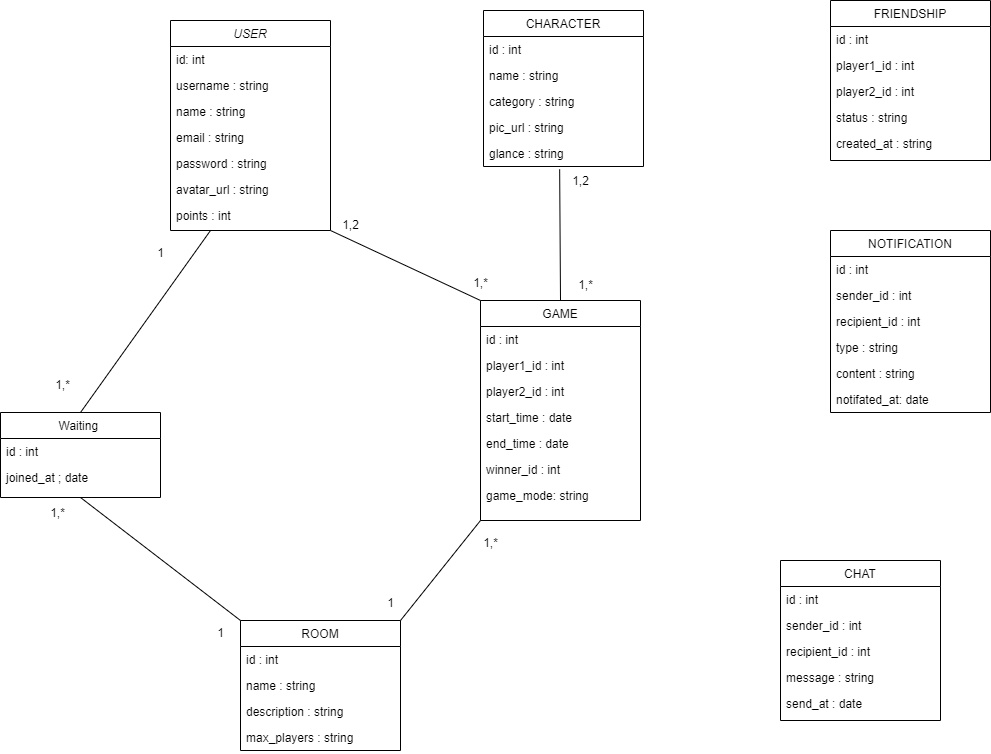

The diagram above was exported from draw.io. Its source (the exported page's mxGraphModel, read from the mxfile embedded in the PNG):
<mxGraphModel dx="2046" dy="769" grid="1" gridSize="10" guides="1" tooltips="1" connect="1" arrows="1" fold="1" page="1" pageScale="1" pageWidth="827" pageHeight="1169" math="0" shadow="0">
  <root>
    <mxCell id="WIyWlLk6GJQsqaUBKTNV-0" />
    <mxCell id="WIyWlLk6GJQsqaUBKTNV-1" parent="WIyWlLk6GJQsqaUBKTNV-0" />
    <mxCell id="zkfFHV4jXpPFQw0GAbJ--0" value="USER" style="swimlane;fontStyle=2;align=center;verticalAlign=top;childLayout=stackLayout;horizontal=1;startSize=26;horizontalStack=0;resizeParent=1;resizeLast=0;collapsible=1;marginBottom=0;rounded=0;shadow=0;strokeWidth=1;" parent="WIyWlLk6GJQsqaUBKTNV-1" vertex="1">
      <mxGeometry x="-30" y="80" width="160" height="210" as="geometry">
        <mxRectangle x="230" y="140" width="160" height="26" as="alternateBounds" />
      </mxGeometry>
    </mxCell>
    <mxCell id="zkfFHV4jXpPFQw0GAbJ--1" value="id: int" style="text;align=left;verticalAlign=top;spacingLeft=4;spacingRight=4;overflow=hidden;rotatable=0;points=[[0,0.5],[1,0.5]];portConstraint=eastwest;" parent="zkfFHV4jXpPFQw0GAbJ--0" vertex="1">
      <mxGeometry y="26" width="160" height="26" as="geometry" />
    </mxCell>
    <mxCell id="zkfFHV4jXpPFQw0GAbJ--2" value="username : string    " style="text;align=left;verticalAlign=top;spacingLeft=4;spacingRight=4;overflow=hidden;rotatable=0;points=[[0,0.5],[1,0.5]];portConstraint=eastwest;rounded=0;shadow=0;html=0;" parent="zkfFHV4jXpPFQw0GAbJ--0" vertex="1">
      <mxGeometry y="52" width="160" height="26" as="geometry" />
    </mxCell>
    <mxCell id="sHZQOjFsLQYcmd78kOC6-31" value="name : string" style="text;align=left;verticalAlign=top;spacingLeft=4;spacingRight=4;overflow=hidden;rotatable=0;points=[[0,0.5],[1,0.5]];portConstraint=eastwest;rounded=0;shadow=0;html=0;" parent="zkfFHV4jXpPFQw0GAbJ--0" vertex="1">
      <mxGeometry y="78" width="160" height="26" as="geometry" />
    </mxCell>
    <mxCell id="sHZQOjFsLQYcmd78kOC6-32" value="email : string " style="text;align=left;verticalAlign=top;spacingLeft=4;spacingRight=4;overflow=hidden;rotatable=0;points=[[0,0.5],[1,0.5]];portConstraint=eastwest;rounded=0;shadow=0;html=0;" parent="zkfFHV4jXpPFQw0GAbJ--0" vertex="1">
      <mxGeometry y="104" width="160" height="26" as="geometry" />
    </mxCell>
    <mxCell id="sHZQOjFsLQYcmd78kOC6-34" value="password : string" style="text;align=left;verticalAlign=top;spacingLeft=4;spacingRight=4;overflow=hidden;rotatable=0;points=[[0,0.5],[1,0.5]];portConstraint=eastwest;rounded=0;shadow=0;html=0;" parent="zkfFHV4jXpPFQw0GAbJ--0" vertex="1">
      <mxGeometry y="130" width="160" height="26" as="geometry" />
    </mxCell>
    <mxCell id="sHZQOjFsLQYcmd78kOC6-38" value="avatar_url : string" style="text;align=left;verticalAlign=top;spacingLeft=4;spacingRight=4;overflow=hidden;rotatable=0;points=[[0,0.5],[1,0.5]];portConstraint=eastwest;rounded=0;shadow=0;html=0;" parent="zkfFHV4jXpPFQw0GAbJ--0" vertex="1">
      <mxGeometry y="156" width="160" height="26" as="geometry" />
    </mxCell>
    <mxCell id="sHZQOjFsLQYcmd78kOC6-40" value="points : int " style="text;align=left;verticalAlign=top;spacingLeft=4;spacingRight=4;overflow=hidden;rotatable=0;points=[[0,0.5],[1,0.5]];portConstraint=eastwest;rounded=0;shadow=0;html=0;" parent="zkfFHV4jXpPFQw0GAbJ--0" vertex="1">
      <mxGeometry y="182" width="160" height="26" as="geometry" />
    </mxCell>
    <mxCell id="zkfFHV4jXpPFQw0GAbJ--17" value="FRIENDSHIP" style="swimlane;fontStyle=0;align=center;verticalAlign=top;childLayout=stackLayout;horizontal=1;startSize=26;horizontalStack=0;resizeParent=1;resizeLast=0;collapsible=1;marginBottom=0;rounded=0;shadow=0;strokeWidth=1;" parent="WIyWlLk6GJQsqaUBKTNV-1" vertex="1">
      <mxGeometry x="630" y="60" width="160" height="160" as="geometry">
        <mxRectangle x="550" y="140" width="160" height="26" as="alternateBounds" />
      </mxGeometry>
    </mxCell>
    <mxCell id="zkfFHV4jXpPFQw0GAbJ--19" value="id : int " style="text;align=left;verticalAlign=top;spacingLeft=4;spacingRight=4;overflow=hidden;rotatable=0;points=[[0,0.5],[1,0.5]];portConstraint=eastwest;rounded=0;shadow=0;html=0;" parent="zkfFHV4jXpPFQw0GAbJ--17" vertex="1">
      <mxGeometry y="26" width="160" height="26" as="geometry" />
    </mxCell>
    <mxCell id="sHZQOjFsLQYcmd78kOC6-86" value="player1_id : int" style="text;align=left;verticalAlign=top;spacingLeft=4;spacingRight=4;overflow=hidden;rotatable=0;points=[[0,0.5],[1,0.5]];portConstraint=eastwest;rounded=0;shadow=0;html=0;" parent="zkfFHV4jXpPFQw0GAbJ--17" vertex="1">
      <mxGeometry y="52" width="160" height="26" as="geometry" />
    </mxCell>
    <mxCell id="sHZQOjFsLQYcmd78kOC6-87" value="player2_id : int" style="text;align=left;verticalAlign=top;spacingLeft=4;spacingRight=4;overflow=hidden;rotatable=0;points=[[0,0.5],[1,0.5]];portConstraint=eastwest;rounded=0;shadow=0;html=0;" parent="zkfFHV4jXpPFQw0GAbJ--17" vertex="1">
      <mxGeometry y="78" width="160" height="26" as="geometry" />
    </mxCell>
    <mxCell id="sHZQOjFsLQYcmd78kOC6-88" value="status : string " style="text;align=left;verticalAlign=top;spacingLeft=4;spacingRight=4;overflow=hidden;rotatable=0;points=[[0,0.5],[1,0.5]];portConstraint=eastwest;rounded=0;shadow=0;html=0;" parent="zkfFHV4jXpPFQw0GAbJ--17" vertex="1">
      <mxGeometry y="104" width="160" height="26" as="geometry" />
    </mxCell>
    <mxCell id="sHZQOjFsLQYcmd78kOC6-90" value="created_at : string " style="text;align=left;verticalAlign=top;spacingLeft=4;spacingRight=4;overflow=hidden;rotatable=0;points=[[0,0.5],[1,0.5]];portConstraint=eastwest;rounded=0;shadow=0;html=0;" parent="zkfFHV4jXpPFQw0GAbJ--17" vertex="1">
      <mxGeometry y="130" width="160" height="26" as="geometry" />
    </mxCell>
    <mxCell id="sHZQOjFsLQYcmd78kOC6-1" value="ROOM" style="swimlane;fontStyle=0;align=center;verticalAlign=top;childLayout=stackLayout;horizontal=1;startSize=26;horizontalStack=0;resizeParent=1;resizeLast=0;collapsible=1;marginBottom=0;rounded=0;shadow=0;strokeWidth=1;" parent="WIyWlLk6GJQsqaUBKTNV-1" vertex="1">
      <mxGeometry x="40" y="680" width="160" height="130" as="geometry">
        <mxRectangle x="550" y="140" width="160" height="26" as="alternateBounds" />
      </mxGeometry>
    </mxCell>
    <mxCell id="sHZQOjFsLQYcmd78kOC6-2" value="id : int " style="text;align=left;verticalAlign=top;spacingLeft=4;spacingRight=4;overflow=hidden;rotatable=0;points=[[0,0.5],[1,0.5]];portConstraint=eastwest;" parent="sHZQOjFsLQYcmd78kOC6-1" vertex="1">
      <mxGeometry y="26" width="160" height="26" as="geometry" />
    </mxCell>
    <mxCell id="sHZQOjFsLQYcmd78kOC6-46" value="name : string " style="text;align=left;verticalAlign=top;spacingLeft=4;spacingRight=4;overflow=hidden;rotatable=0;points=[[0,0.5],[1,0.5]];portConstraint=eastwest;" parent="sHZQOjFsLQYcmd78kOC6-1" vertex="1">
      <mxGeometry y="52" width="160" height="26" as="geometry" />
    </mxCell>
    <mxCell id="sHZQOjFsLQYcmd78kOC6-47" value="description : string " style="text;align=left;verticalAlign=top;spacingLeft=4;spacingRight=4;overflow=hidden;rotatable=0;points=[[0,0.5],[1,0.5]];portConstraint=eastwest;" parent="sHZQOjFsLQYcmd78kOC6-1" vertex="1">
      <mxGeometry y="78" width="160" height="26" as="geometry" />
    </mxCell>
    <mxCell id="sHZQOjFsLQYcmd78kOC6-48" value="max_players : string" style="text;align=left;verticalAlign=top;spacingLeft=4;spacingRight=4;overflow=hidden;rotatable=0;points=[[0,0.5],[1,0.5]];portConstraint=eastwest;" parent="sHZQOjFsLQYcmd78kOC6-1" vertex="1">
      <mxGeometry y="104" width="160" height="26" as="geometry" />
    </mxCell>
    <mxCell id="sHZQOjFsLQYcmd78kOC6-22" value="CHARACTER" style="swimlane;fontStyle=0;align=center;verticalAlign=top;childLayout=stackLayout;horizontal=1;startSize=26;horizontalStack=0;resizeParent=1;resizeLast=0;collapsible=1;marginBottom=0;rounded=0;shadow=0;strokeWidth=1;" parent="WIyWlLk6GJQsqaUBKTNV-1" vertex="1">
      <mxGeometry x="283" y="70" width="160" height="156" as="geometry">
        <mxRectangle x="550" y="140" width="160" height="26" as="alternateBounds" />
      </mxGeometry>
    </mxCell>
    <mxCell id="sHZQOjFsLQYcmd78kOC6-23" value="id : int" style="text;align=left;verticalAlign=top;spacingLeft=4;spacingRight=4;overflow=hidden;rotatable=0;points=[[0,0.5],[1,0.5]];portConstraint=eastwest;" parent="sHZQOjFsLQYcmd78kOC6-22" vertex="1">
      <mxGeometry y="26" width="160" height="26" as="geometry" />
    </mxCell>
    <mxCell id="sHZQOjFsLQYcmd78kOC6-42" value="name : string" style="text;align=left;verticalAlign=top;spacingLeft=4;spacingRight=4;overflow=hidden;rotatable=0;points=[[0,0.5],[1,0.5]];portConstraint=eastwest;" parent="sHZQOjFsLQYcmd78kOC6-22" vertex="1">
      <mxGeometry y="52" width="160" height="26" as="geometry" />
    </mxCell>
    <mxCell id="sHZQOjFsLQYcmd78kOC6-43" value="category : string" style="text;align=left;verticalAlign=top;spacingLeft=4;spacingRight=4;overflow=hidden;rotatable=0;points=[[0,0.5],[1,0.5]];portConstraint=eastwest;" parent="sHZQOjFsLQYcmd78kOC6-22" vertex="1">
      <mxGeometry y="78" width="160" height="26" as="geometry" />
    </mxCell>
    <mxCell id="sHZQOjFsLQYcmd78kOC6-44" value="pic_url : string" style="text;align=left;verticalAlign=top;spacingLeft=4;spacingRight=4;overflow=hidden;rotatable=0;points=[[0,0.5],[1,0.5]];portConstraint=eastwest;" parent="sHZQOjFsLQYcmd78kOC6-22" vertex="1">
      <mxGeometry y="104" width="160" height="26" as="geometry" />
    </mxCell>
    <mxCell id="sHZQOjFsLQYcmd78kOC6-45" value="glance : string" style="text;align=left;verticalAlign=top;spacingLeft=4;spacingRight=4;overflow=hidden;rotatable=0;points=[[0,0.5],[1,0.5]];portConstraint=eastwest;" parent="sHZQOjFsLQYcmd78kOC6-22" vertex="1">
      <mxGeometry y="130" width="160" height="26" as="geometry" />
    </mxCell>
    <mxCell id="sHZQOjFsLQYcmd78kOC6-25" value="CHAT" style="swimlane;fontStyle=0;align=center;verticalAlign=top;childLayout=stackLayout;horizontal=1;startSize=26;horizontalStack=0;resizeParent=1;resizeLast=0;collapsible=1;marginBottom=0;rounded=0;shadow=0;strokeWidth=1;" parent="WIyWlLk6GJQsqaUBKTNV-1" vertex="1">
      <mxGeometry x="580" y="620" width="160" height="160" as="geometry">
        <mxRectangle x="550" y="140" width="160" height="26" as="alternateBounds" />
      </mxGeometry>
    </mxCell>
    <mxCell id="sHZQOjFsLQYcmd78kOC6-26" value="id : int " style="text;align=left;verticalAlign=top;spacingLeft=4;spacingRight=4;overflow=hidden;rotatable=0;points=[[0,0.5],[1,0.5]];portConstraint=eastwest;" parent="sHZQOjFsLQYcmd78kOC6-25" vertex="1">
      <mxGeometry y="26" width="160" height="26" as="geometry" />
    </mxCell>
    <mxCell id="sHZQOjFsLQYcmd78kOC6-73" value="sender_id : int" style="text;align=left;verticalAlign=top;spacingLeft=4;spacingRight=4;overflow=hidden;rotatable=0;points=[[0,0.5],[1,0.5]];portConstraint=eastwest;" parent="sHZQOjFsLQYcmd78kOC6-25" vertex="1">
      <mxGeometry y="52" width="160" height="26" as="geometry" />
    </mxCell>
    <mxCell id="sHZQOjFsLQYcmd78kOC6-75" value="recipient_id : int " style="text;align=left;verticalAlign=top;spacingLeft=4;spacingRight=4;overflow=hidden;rotatable=0;points=[[0,0.5],[1,0.5]];portConstraint=eastwest;" parent="sHZQOjFsLQYcmd78kOC6-25" vertex="1">
      <mxGeometry y="78" width="160" height="26" as="geometry" />
    </mxCell>
    <mxCell id="sHZQOjFsLQYcmd78kOC6-74" value="message : string" style="text;align=left;verticalAlign=top;spacingLeft=4;spacingRight=4;overflow=hidden;rotatable=0;points=[[0,0.5],[1,0.5]];portConstraint=eastwest;" parent="sHZQOjFsLQYcmd78kOC6-25" vertex="1">
      <mxGeometry y="104" width="160" height="26" as="geometry" />
    </mxCell>
    <mxCell id="sHZQOjFsLQYcmd78kOC6-78" value="send_at : date" style="text;align=left;verticalAlign=top;spacingLeft=4;spacingRight=4;overflow=hidden;rotatable=0;points=[[0,0.5],[1,0.5]];portConstraint=eastwest;" parent="sHZQOjFsLQYcmd78kOC6-25" vertex="1">
      <mxGeometry y="130" width="160" height="26" as="geometry" />
    </mxCell>
    <mxCell id="sHZQOjFsLQYcmd78kOC6-52" value="GAME" style="swimlane;fontStyle=0;align=center;verticalAlign=top;childLayout=stackLayout;horizontal=1;startSize=26;horizontalStack=0;resizeParent=1;resizeLast=0;collapsible=1;marginBottom=0;rounded=0;shadow=0;strokeWidth=1;" parent="WIyWlLk6GJQsqaUBKTNV-1" vertex="1">
      <mxGeometry x="280" y="360" width="160" height="220" as="geometry">
        <mxRectangle x="550" y="140" width="160" height="26" as="alternateBounds" />
      </mxGeometry>
    </mxCell>
    <mxCell id="sHZQOjFsLQYcmd78kOC6-53" value="id : int " style="text;align=left;verticalAlign=top;spacingLeft=4;spacingRight=4;overflow=hidden;rotatable=0;points=[[0,0.5],[1,0.5]];portConstraint=eastwest;" parent="sHZQOjFsLQYcmd78kOC6-52" vertex="1">
      <mxGeometry y="26" width="160" height="26" as="geometry" />
    </mxCell>
    <mxCell id="sHZQOjFsLQYcmd78kOC6-54" value="player1_id : int " style="text;align=left;verticalAlign=top;spacingLeft=4;spacingRight=4;overflow=hidden;rotatable=0;points=[[0,0.5],[1,0.5]];portConstraint=eastwest;" parent="sHZQOjFsLQYcmd78kOC6-52" vertex="1">
      <mxGeometry y="52" width="160" height="26" as="geometry" />
    </mxCell>
    <mxCell id="sHZQOjFsLQYcmd78kOC6-55" value="player2_id : int " style="text;align=left;verticalAlign=top;spacingLeft=4;spacingRight=4;overflow=hidden;rotatable=0;points=[[0,0.5],[1,0.5]];portConstraint=eastwest;" parent="sHZQOjFsLQYcmd78kOC6-52" vertex="1">
      <mxGeometry y="78" width="160" height="26" as="geometry" />
    </mxCell>
    <mxCell id="sHZQOjFsLQYcmd78kOC6-57" value="start_time : date" style="text;align=left;verticalAlign=top;spacingLeft=4;spacingRight=4;overflow=hidden;rotatable=0;points=[[0,0.5],[1,0.5]];portConstraint=eastwest;" parent="sHZQOjFsLQYcmd78kOC6-52" vertex="1">
      <mxGeometry y="104" width="160" height="26" as="geometry" />
    </mxCell>
    <mxCell id="sHZQOjFsLQYcmd78kOC6-58" value="end_time : date " style="text;align=left;verticalAlign=top;spacingLeft=4;spacingRight=4;overflow=hidden;rotatable=0;points=[[0,0.5],[1,0.5]];portConstraint=eastwest;" parent="sHZQOjFsLQYcmd78kOC6-52" vertex="1">
      <mxGeometry y="130" width="160" height="26" as="geometry" />
    </mxCell>
    <mxCell id="sHZQOjFsLQYcmd78kOC6-59" value="winner_id : int" style="text;align=left;verticalAlign=top;spacingLeft=4;spacingRight=4;overflow=hidden;rotatable=0;points=[[0,0.5],[1,0.5]];portConstraint=eastwest;" parent="sHZQOjFsLQYcmd78kOC6-52" vertex="1">
      <mxGeometry y="156" width="160" height="26" as="geometry" />
    </mxCell>
    <mxCell id="ykwNbV-OK8Tmp5CqeN1t-6" value="game_mode: string" style="text;align=left;verticalAlign=top;spacingLeft=4;spacingRight=4;overflow=hidden;rotatable=0;points=[[0,0.5],[1,0.5]];portConstraint=eastwest;" vertex="1" parent="sHZQOjFsLQYcmd78kOC6-52">
      <mxGeometry y="182" width="160" height="26" as="geometry" />
    </mxCell>
    <mxCell id="sHZQOjFsLQYcmd78kOC6-79" value="NOTIFICATION" style="swimlane;fontStyle=0;align=center;verticalAlign=top;childLayout=stackLayout;horizontal=1;startSize=26;horizontalStack=0;resizeParent=1;resizeLast=0;collapsible=1;marginBottom=0;rounded=0;shadow=0;strokeWidth=1;" parent="WIyWlLk6GJQsqaUBKTNV-1" vertex="1">
      <mxGeometry x="630" y="290" width="160" height="182" as="geometry">
        <mxRectangle x="550" y="140" width="160" height="26" as="alternateBounds" />
      </mxGeometry>
    </mxCell>
    <mxCell id="sHZQOjFsLQYcmd78kOC6-80" value="id : int " style="text;align=left;verticalAlign=top;spacingLeft=4;spacingRight=4;overflow=hidden;rotatable=0;points=[[0,0.5],[1,0.5]];portConstraint=eastwest;" parent="sHZQOjFsLQYcmd78kOC6-79" vertex="1">
      <mxGeometry y="26" width="160" height="26" as="geometry" />
    </mxCell>
    <mxCell id="sHZQOjFsLQYcmd78kOC6-81" value="sender_id : int" style="text;align=left;verticalAlign=top;spacingLeft=4;spacingRight=4;overflow=hidden;rotatable=0;points=[[0,0.5],[1,0.5]];portConstraint=eastwest;" parent="sHZQOjFsLQYcmd78kOC6-79" vertex="1">
      <mxGeometry y="52" width="160" height="26" as="geometry" />
    </mxCell>
    <mxCell id="sHZQOjFsLQYcmd78kOC6-82" value="recipient_id : int " style="text;align=left;verticalAlign=top;spacingLeft=4;spacingRight=4;overflow=hidden;rotatable=0;points=[[0,0.5],[1,0.5]];portConstraint=eastwest;" parent="sHZQOjFsLQYcmd78kOC6-79" vertex="1">
      <mxGeometry y="78" width="160" height="26" as="geometry" />
    </mxCell>
    <mxCell id="sHZQOjFsLQYcmd78kOC6-83" value="type : string" style="text;align=left;verticalAlign=top;spacingLeft=4;spacingRight=4;overflow=hidden;rotatable=0;points=[[0,0.5],[1,0.5]];portConstraint=eastwest;" parent="sHZQOjFsLQYcmd78kOC6-79" vertex="1">
      <mxGeometry y="104" width="160" height="26" as="geometry" />
    </mxCell>
    <mxCell id="sHZQOjFsLQYcmd78kOC6-85" value="content : string" style="text;align=left;verticalAlign=top;spacingLeft=4;spacingRight=4;overflow=hidden;rotatable=0;points=[[0,0.5],[1,0.5]];portConstraint=eastwest;" parent="sHZQOjFsLQYcmd78kOC6-79" vertex="1">
      <mxGeometry y="130" width="160" height="26" as="geometry" />
    </mxCell>
    <mxCell id="sHZQOjFsLQYcmd78kOC6-84" value="notifated_at: date" style="text;align=left;verticalAlign=top;spacingLeft=4;spacingRight=4;overflow=hidden;rotatable=0;points=[[0,0.5],[1,0.5]];portConstraint=eastwest;" parent="sHZQOjFsLQYcmd78kOC6-79" vertex="1">
      <mxGeometry y="156" width="160" height="26" as="geometry" />
    </mxCell>
    <mxCell id="sHZQOjFsLQYcmd78kOC6-91" value="" style="endArrow=none;html=1;rounded=0;exitX=0;exitY=0;exitDx=0;exitDy=0;" parent="WIyWlLk6GJQsqaUBKTNV-1" source="sHZQOjFsLQYcmd78kOC6-52" edge="1">
      <mxGeometry width="50" height="50" relative="1" as="geometry">
        <mxPoint x="80" y="340" as="sourcePoint" />
        <mxPoint x="130" y="290" as="targetPoint" />
      </mxGeometry>
    </mxCell>
    <mxCell id="sHZQOjFsLQYcmd78kOC6-92" value="1,*" style="text;html=1;align=center;verticalAlign=middle;resizable=0;points=[];autosize=1;strokeColor=none;fillColor=none;" parent="WIyWlLk6GJQsqaUBKTNV-1" vertex="1">
      <mxGeometry x="260" y="328" width="40" height="30" as="geometry" />
    </mxCell>
    <mxCell id="sHZQOjFsLQYcmd78kOC6-94" value="1,2" style="text;html=1;align=center;verticalAlign=middle;resizable=0;points=[];autosize=1;strokeColor=none;fillColor=none;" parent="WIyWlLk6GJQsqaUBKTNV-1" vertex="1">
      <mxGeometry x="130" y="270" width="40" height="30" as="geometry" />
    </mxCell>
    <mxCell id="sHZQOjFsLQYcmd78kOC6-95" value="" style="endArrow=none;html=1;rounded=0;exitX=0.5;exitY=0;exitDx=0;exitDy=0;entryX=0.476;entryY=1.105;entryDx=0;entryDy=0;entryPerimeter=0;" parent="WIyWlLk6GJQsqaUBKTNV-1" source="sHZQOjFsLQYcmd78kOC6-52" target="sHZQOjFsLQYcmd78kOC6-45" edge="1">
      <mxGeometry width="50" height="50" relative="1" as="geometry">
        <mxPoint x="550" y="306" as="sourcePoint" />
        <mxPoint x="400" y="236" as="targetPoint" />
      </mxGeometry>
    </mxCell>
    <mxCell id="sHZQOjFsLQYcmd78kOC6-96" value="1,*" style="text;html=1;align=center;verticalAlign=middle;resizable=0;points=[];autosize=1;strokeColor=none;fillColor=none;" parent="WIyWlLk6GJQsqaUBKTNV-1" vertex="1">
      <mxGeometry x="365" y="330" width="40" height="30" as="geometry" />
    </mxCell>
    <mxCell id="sHZQOjFsLQYcmd78kOC6-97" value="1,2" style="text;html=1;align=center;verticalAlign=middle;resizable=0;points=[];autosize=1;strokeColor=none;fillColor=none;" parent="WIyWlLk6GJQsqaUBKTNV-1" vertex="1">
      <mxGeometry x="360" y="226" width="40" height="30" as="geometry" />
    </mxCell>
    <mxCell id="ykwNbV-OK8Tmp5CqeN1t-0" value="Waiting " style="swimlane;fontStyle=0;align=center;verticalAlign=top;childLayout=stackLayout;horizontal=1;startSize=26;horizontalStack=0;resizeParent=1;resizeLast=0;collapsible=1;marginBottom=0;rounded=0;shadow=0;strokeWidth=1;" vertex="1" parent="WIyWlLk6GJQsqaUBKTNV-1">
      <mxGeometry x="-200" y="472" width="160" height="85" as="geometry">
        <mxRectangle x="550" y="140" width="160" height="26" as="alternateBounds" />
      </mxGeometry>
    </mxCell>
    <mxCell id="ykwNbV-OK8Tmp5CqeN1t-1" value="id : int " style="text;align=left;verticalAlign=top;spacingLeft=4;spacingRight=4;overflow=hidden;rotatable=0;points=[[0,0.5],[1,0.5]];portConstraint=eastwest;" vertex="1" parent="ykwNbV-OK8Tmp5CqeN1t-0">
      <mxGeometry y="26" width="160" height="26" as="geometry" />
    </mxCell>
    <mxCell id="ykwNbV-OK8Tmp5CqeN1t-5" value="joined_at ; date " style="text;align=left;verticalAlign=top;spacingLeft=4;spacingRight=4;overflow=hidden;rotatable=0;points=[[0,0.5],[1,0.5]];portConstraint=eastwest;" vertex="1" parent="ykwNbV-OK8Tmp5CqeN1t-0">
      <mxGeometry y="52" width="160" height="26" as="geometry" />
    </mxCell>
    <mxCell id="ykwNbV-OK8Tmp5CqeN1t-8" value="" style="endArrow=none;html=1;rounded=0;exitX=1;exitY=0;exitDx=0;exitDy=0;entryX=0;entryY=1;entryDx=0;entryDy=0;" edge="1" parent="WIyWlLk6GJQsqaUBKTNV-1" source="sHZQOjFsLQYcmd78kOC6-1" target="sHZQOjFsLQYcmd78kOC6-52">
      <mxGeometry width="50" height="50" relative="1" as="geometry">
        <mxPoint x="414" y="710" as="sourcePoint" />
        <mxPoint x="264" y="640" as="targetPoint" />
      </mxGeometry>
    </mxCell>
    <mxCell id="ykwNbV-OK8Tmp5CqeN1t-9" value="" style="endArrow=none;html=1;rounded=0;exitX=0;exitY=0;exitDx=0;exitDy=0;entryX=0;entryY=1;entryDx=0;entryDy=0;" edge="1" parent="WIyWlLk6GJQsqaUBKTNV-1" source="sHZQOjFsLQYcmd78kOC6-1">
      <mxGeometry width="50" height="50" relative="1" as="geometry">
        <mxPoint x="-200" y="657" as="sourcePoint" />
        <mxPoint x="-120" y="557" as="targetPoint" />
      </mxGeometry>
    </mxCell>
    <mxCell id="ykwNbV-OK8Tmp5CqeN1t-10" value="" style="endArrow=none;html=1;rounded=0;exitX=0.5;exitY=0;exitDx=0;exitDy=0;entryX=0;entryY=1;entryDx=0;entryDy=0;" edge="1" parent="WIyWlLk6GJQsqaUBKTNV-1" source="ykwNbV-OK8Tmp5CqeN1t-0">
      <mxGeometry width="50" height="50" relative="1" as="geometry">
        <mxPoint x="-70" y="390" as="sourcePoint" />
        <mxPoint x="10" y="290" as="targetPoint" />
      </mxGeometry>
    </mxCell>
    <mxCell id="ykwNbV-OK8Tmp5CqeN1t-11" value="1" style="text;html=1;align=center;verticalAlign=middle;resizable=0;points=[];autosize=1;strokeColor=none;fillColor=none;" vertex="1" parent="WIyWlLk6GJQsqaUBKTNV-1">
      <mxGeometry x="175" y="648" width="30" height="30" as="geometry" />
    </mxCell>
    <mxCell id="ykwNbV-OK8Tmp5CqeN1t-12" value="1,*" style="text;html=1;align=center;verticalAlign=middle;resizable=0;points=[];autosize=1;strokeColor=none;fillColor=none;" vertex="1" parent="WIyWlLk6GJQsqaUBKTNV-1">
      <mxGeometry x="270" y="588" width="40" height="30" as="geometry" />
    </mxCell>
    <mxCell id="ykwNbV-OK8Tmp5CqeN1t-13" value="1,*" style="text;html=1;align=center;verticalAlign=middle;resizable=0;points=[];autosize=1;strokeColor=none;fillColor=none;" vertex="1" parent="WIyWlLk6GJQsqaUBKTNV-1">
      <mxGeometry x="-163" y="558" width="40" height="30" as="geometry" />
    </mxCell>
    <mxCell id="ykwNbV-OK8Tmp5CqeN1t-14" value="1" style="text;html=1;align=center;verticalAlign=middle;resizable=0;points=[];autosize=1;strokeColor=none;fillColor=none;" vertex="1" parent="WIyWlLk6GJQsqaUBKTNV-1">
      <mxGeometry x="5" y="678" width="30" height="30" as="geometry" />
    </mxCell>
    <mxCell id="ykwNbV-OK8Tmp5CqeN1t-15" value="1,*" style="text;html=1;align=center;verticalAlign=middle;resizable=0;points=[];autosize=1;strokeColor=none;fillColor=none;" vertex="1" parent="WIyWlLk6GJQsqaUBKTNV-1">
      <mxGeometry x="-158" y="430" width="40" height="30" as="geometry" />
    </mxCell>
    <mxCell id="ykwNbV-OK8Tmp5CqeN1t-16" value="1" style="text;html=1;align=center;verticalAlign=middle;resizable=0;points=[];autosize=1;strokeColor=none;fillColor=none;" vertex="1" parent="WIyWlLk6GJQsqaUBKTNV-1">
      <mxGeometry x="-55" y="298" width="30" height="30" as="geometry" />
    </mxCell>
  </root>
</mxGraphModel>